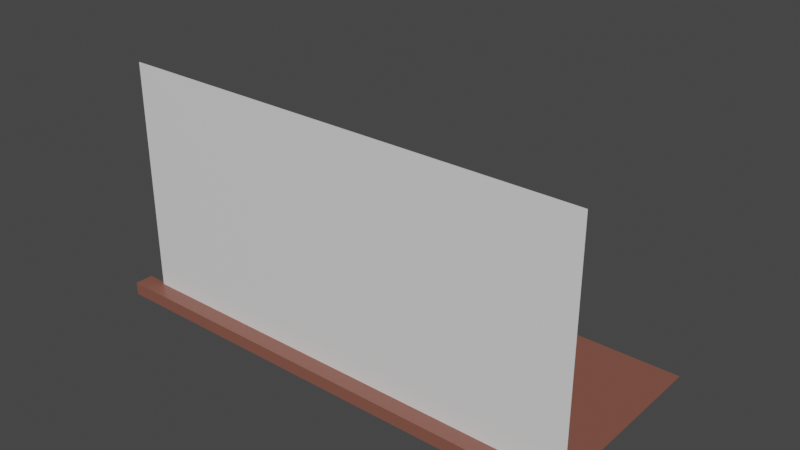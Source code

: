 # Source: GalleryWall.blend  (saved by Blender 2.93.21; exported with 4.5.12 LTS)
import bpy
from mathutils import Matrix  # noqa: F401  (used for matrix-valued properties, if any)

bpy.ops.wm.read_factory_settings(use_empty=True)
scene = bpy.context.scene
scene.name = 'Scene'

# ---- collections
col_collection = bpy.data.collections.new('Collection'); scene.collection.children.link(col_collection)

# ---- materials (node trees are filled in below, after node groups)
mat_floor = bpy.data.materials.new('Floor')
mat_floor.alpha_threshold = 0.0
mat_floor.use_transparent_shadow = False
mat_floor.line_color = (0.0, 0.0, 0.0, 1.0)
mat_wall = bpy.data.materials.new('Wall')
mat_wall.alpha_threshold = 0.0
mat_wall.use_transparent_shadow = False
mat_wall.line_color = (0.0, 0.0, 0.0, 1.0)

# ---- material node trees
mat_floor.use_nodes = True; mat_floor.node_tree.nodes.clear()
_N = mat_floor.node_tree.nodes; _L = mat_floor.node_tree.links
n0 = _N.new('ShaderNodeOutputMaterial'); n0.name = 'Material Output'; n0.location = (300, 300)
n1 = _N.new('ShaderNodeBsdfPrincipled'); n1.name = 'Principled BSDF'; n1.location = (10, 300)
n1.distribution = 'GGX'
n1.subsurface_method = 'BURLEY'
n1.inputs[0].default_value = (0.2462, 0.09141, 0.06672, 1.0)
n1.inputs[2].default_value = 0.4
n1.inputs[3].default_value = 1.45
n1.inputs[27].default_value = (0.0, 0.0, 0.0, 1.0)
n1.inputs[28].default_value = 1.0
_L.new(n1.outputs[0], n0.inputs[0])
n0.is_active_output = True
mat_wall.use_nodes = True; mat_wall.node_tree.nodes.clear()
_N = mat_wall.node_tree.nodes; _L = mat_wall.node_tree.links
n0 = _N.new('ShaderNodeOutputMaterial'); n0.name = 'Material Output'; n0.location = (300, 300)
n1 = _N.new('ShaderNodeBsdfPrincipled'); n1.name = 'Principled BSDF'; n1.location = (10, 300)
n1.distribution = 'GGX'
n1.subsurface_method = 'BURLEY'
n1.inputs[2].default_value = 0.4
n1.inputs[3].default_value = 1.45
n1.inputs[27].default_value = (0.0, 0.0, 0.0, 1.0)
n1.inputs[28].default_value = 1.0
_L.new(n1.outputs[0], n0.inputs[0])
n0.is_active_output = True

# ---- world
world_world = bpy.data.worlds.new('World'); scene.world = world_world
world_world.use_nodes = True; world_world.node_tree.nodes.clear()
_N = world_world.node_tree.nodes; _L = world_world.node_tree.links
n0 = _N.new('ShaderNodeOutputWorld'); n0.name = 'World Output'; n0.location = (300, 300)
n1 = _N.new('ShaderNodeBackground'); n1.name = 'Background'; n1.location = (10, 300)
n1.inputs[0].default_value = (0.05088, 0.05088, 0.05088, 1.0)
_L.new(n1.outputs[0], n0.inputs[0])
n0.is_active_output = True
world_world.color = (0.05088, 0.05088, 0.05088)
world_world.use_sun_shadow = False
world_world.sun_shadow_jitter_overblur = 0.0

# ---- meshes
me_plane = bpy.data.meshes.new('Plane')
me_plane.from_pydata([(-1.0, -5.0, 0.0), (-1.0, 5.0, 0.0), (-1.0, -5.0, 5.0), (-1.0, 5.0, 5.0), (-1.0, -5.0, 0.0), (3.0, -5.0, 0.0), (-1.0, 5.0, 0.0), (3.0, 5.0, 0.0)], [], [(0, 1, 3, 2), (4, 5, 7, 6)])
me_plane.polygons.foreach_set('material_index', [1, 0])
_uv = me_plane.uv_layers.new(name='UVMap')
_uv.uv.foreach_set('vector', [0.5, 4.768e-08, 0.5, 1.0, 0.0, 1.0, 2.861e-07, 0.0, 0.8936, 1.0, 0.4936, 1.0, 0.4936, 0.0, 0.8936, 0.0])
me_plane.materials.append(mat_floor)
me_plane.materials.append(mat_wall)
me_plane.use_remesh_fix_poles = True
me_plane.use_remesh_preserve_attributes = False
me_plane.update()
me_cube_002 = bpy.data.meshes.new('Cube.002')
me_cube_002.from_pydata([(-5.0, -0.724, -0.2107), (-5.0, -0.724, 0.05958), (-5.0, -0.3296, -0.2107), (-5.0, -0.3296, 0.05958), (6.0, -0.724, -0.2107), (6.0, -0.724, 0.05958), (6.0, -0.3296, -0.2107), (6.0, -0.3296, 0.05958)], [], [(0, 1, 3, 2), (2, 3, 7, 6), (6, 7, 5, 4), (4, 5, 1, 0), (2, 6, 4, 0), (7, 3, 1, 5)])
_uv = me_cube_002.uv_layers.new(name='UVMap')
_uv.uv.foreach_set('vector', [0.4821, 0.4877, 0.4821, 0.5123, 0.5179, 0.5123, 0.5179, 0.4877, 0.0, 0.4877, 0.0, 0.5123, 1.0, 0.5123, 1.0, 0.4877, 0.5179, 0.4877, 0.5179, 0.5123, 0.4821, 0.5123, 0.4821, 0.4877, 1.0, 0.4877, 1.0, 0.5123, 0.0, 0.5123, 0.0, 0.4877, 0.0, 0.5179, 1.0, 0.5179, 1.0, 0.4821, 0.0, 0.4821, 1.0, 0.5179, 0.0, 0.5179, 0.0, 0.4821, 1.0, 0.4821])
me_cube_002.materials.append(mat_floor)
me_cube_002.use_remesh_fix_poles = True
me_cube_002.use_remesh_preserve_attributes = False
me_cube_002.update()

# ---- objects
ob_plane = bpy.data.objects.new('Plane', me_plane)
ob_cube = bpy.data.objects.new('Cube', me_cube_002)

# ---- transforms, parenting, visibility, modifiers, constraints
ob_plane.location = (-0.5198, 0.5198, -1.863e-09)
ob_plane.rotation_euler = (0.0, -0.0, 1.571)
ob_cube.location = (-1.0, -0.1015, 0.0)

# ---- collection membership
col_collection.objects.link(ob_plane)
col_collection.objects.link(ob_cube)

# ---- scene / render settings (as saved in the file)
scene.frame_start = 1; scene.frame_end = 250; scene.frame_set(1)
scene.render.engine = 'BLENDER_EEVEE_NEXT'
scene.cycles.use_denoising = False
scene.cycles.samples = 128
scene.cycles.sampling_pattern = 'TABULATED_SOBOL'
scene.cycles.use_adaptive_sampling = False
scene.cycles.use_light_tree = False
scene.view_settings.view_transform = 'Filmic'
bpy.context.view_layer.update()

# ---- added for rendering (the .blend has no active camera and no usable light): camera, sun
cam_auto = bpy.data.cameras.new('AutoCamera')
cam_auto.lens = 50.0
cam_auto.sensor_width = 36.0
cam_auto.clip_end = 1000.0
ob_auto_camera = bpy.data.objects.new('AutoCamera', cam_auto)
scene.collection.objects.link(ob_auto_camera)
ob_auto_camera.location = (11.4577, -13.0021, 11.9608)
ob_auto_camera.rotation_euler = (1.09748, -7.21219e-08, 0.694738)
scene.camera = ob_auto_camera
light_auto_sun = bpy.data.lights.new('AutoSun', 'SUN')
light_auto_sun.energy = 3.0
light_auto_sun.angle = 0.0523599
ob_auto_sun = bpy.data.objects.new('AutoSun', light_auto_sun)
scene.collection.objects.link(ob_auto_sun)
ob_auto_sun.rotation_euler = (0.872665, 0.174533, 0.523599)
bpy.context.view_layer.update()

